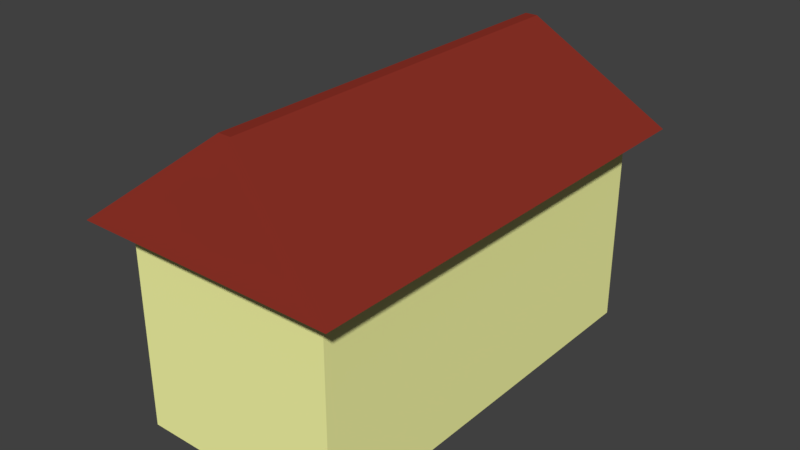 # Source: house_1.blend  (saved by Blender 2.78.0; exported with 4.5.12 LTS)
import bpy
from mathutils import Matrix  # noqa: F401  (used for matrix-valued properties, if any)

bpy.ops.wm.read_factory_settings(use_empty=True)
scene = bpy.context.scene
scene.name = 'Scene'

# ---- collections
col_collection_1 = bpy.data.collections.new('Collection 1'); scene.collection.children.link(col_collection_1)

# ---- materials (node trees are filled in below, after node groups)
mat_frame = bpy.data.materials.new('Frame')
mat_frame.alpha_threshold = 0.0
mat_frame.use_transparent_shadow = False
mat_frame.roughness = 0.5
mat_frame.line_color = (0.0, 0.0, 0.0, 1.0)
mat_walls = bpy.data.materials.new('Walls')
mat_walls.alpha_threshold = 0.0
mat_walls.use_transparent_shadow = False
mat_walls.diffuse_color = (0.9825, 1.0, 0.4009, 1.0)
mat_walls.roughness = 0.5
mat_roof = bpy.data.materials.new('Roof')
mat_roof.alpha_threshold = 0.0
mat_roof.use_transparent_shadow = False
mat_roof.diffuse_color = (0.2598, 0.03081, 0.01975, 1.0)
mat_roof.roughness = 0.5

# ---- material node trees

# ---- world
world_world = bpy.data.worlds.new('World'); scene.world = world_world
world_world.color = (0.05088, 0.05088, 0.05088)
world_world.use_sun_shadow = False
world_world.sun_shadow_jitter_overblur = 0.0
world_world.cycles.sampling_method = 'MANUAL'

# ---- meshes
me_cube = bpy.data.meshes.new('Cube')
me_cube.from_pydata([(1.0, 1.0, -1.0), (0.1623, -1.157, 0.2248), (-0.1624, -1.157, 0.2248), (-1.0, 1.0, -1.0), (0.938, 0.06018, 1.874), (0.938, -0.06018, 1.874), (-0.938, 0.06018, 1.874), (-0.938, -0.06018, 1.874), (1.0, 1.0, 0.9681), (1.118, 1.256, 0.9509), (1.118, -1.256, 0.9509), (0.1994, -1.0, 0.2833), (-1.118, -1.256, 0.9509), (-0.1994, -1.0, 0.2833), (-1.0, 1.0, 0.9681), (-1.118, 1.256, 0.9509), (1.0, -1.0, -1.0), (-1.0, -1.0, -1.0), (-1.0, -1.0, 0.9681), (1.0, -1.0, 0.9681), (-0.1999, -1.0, -1.0), (0.1995, -1.0, -1.0), (0.1625, -1.157, -0.9415), (-0.1628, -1.157, -0.9415), (0.1995, -1.157, -1.0), (-0.1999, -1.157, -1.0), (-0.1994, -1.157, 0.2833), (0.1994, -1.157, 0.2833), (0.1625, -1.077, -0.9415), (-0.1628, -1.077, -0.9415), (-0.1624, -1.077, 0.2248), (0.1623, -1.077, 0.2248)], [], [(0, 16, 21, 20, 17, 3), (17, 18, 14, 3), (9, 15, 6, 4), (12, 10, 5, 7), (15, 12, 7, 6), (0, 8, 19, 16), (4, 6, 7, 5), (11, 21, 16, 19), (10, 9, 4, 5), (9, 10, 19, 8), (8, 14, 15, 9), (10, 12, 18, 19), (12, 15, 14, 18), (8, 0, 3, 14), (2, 23, 29, 30), (13, 11, 19, 18), (13, 20, 25, 26), (20, 21, 24, 25), (13, 18, 17, 20), (11, 13, 26, 27), (21, 11, 27, 24), (22, 23, 25, 24), (2, 1, 27, 26), (23, 2, 26, 25), (1, 22, 24, 27), (30, 29, 28, 31), (23, 22, 28, 29), (22, 1, 31, 28), (1, 2, 30, 31)])
me_cube.polygons.foreach_set('material_index', [1, 1, 2, 2, 2, 1, 2, 1, 2, 2, 2, 2, 2, 1, 0, 1, 0, 0, 1, 0, 0, 0, 0, 0, 0, 1, 0, 0, 0])
me_cube.materials.append(mat_frame)
me_cube.materials.append(mat_walls)
me_cube.materials.append(mat_roof)
me_cube.use_remesh_preserve_volume = False
me_cube.use_remesh_preserve_attributes = False
me_cube.use_mirror_vertex_groups = False
me_cube.update()

# ---- objects
ob_house_1 = bpy.data.objects.new('house_1', me_cube)

# ---- transforms, parenting, visibility, modifiers, constraints
ob_house_1.location = (0.0, 0.0, 1.013)
ob_house_1.rotation_euler = (0.0, -0.0, -1.571)
ob_house_1.scale = (2.009, 1.0, 1.0)
ob_house_1.lock_rotations_4d = False
ob_house_1.empty_display_type = 'ARROWS'
ob_house_1.lineart.crease_threshold = 0.0

# ---- collection membership
col_collection_1.objects.link(ob_house_1)

# ---- scene / render settings (as saved in the file)
scene.frame_start = 1; scene.frame_end = 250; scene.frame_set(1)
scene.render.engine = 'BLENDER_EEVEE_NEXT'
scene.render.resolution_percentage = 50
scene.render.dither_intensity = 0.0
scene.cycles.use_denoising = False
scene.cycles.samples = 128
scene.cycles.sampling_pattern = 'TABULATED_SOBOL'
scene.cycles.light_sampling_threshold = 0.0
scene.cycles.use_adaptive_sampling = False
scene.cycles.use_light_tree = False
scene.cycles.blur_glossy = 0.0
scene.cycles.sample_clamp_indirect = 0.0
scene.view_settings.view_transform = 'Standard'
bpy.context.view_layer.update()

# ---- added for rendering (the .blend has no active camera and no usable light): camera, sun
cam_auto = bpy.data.cameras.new('AutoCamera')
cam_auto.lens = 50.0
cam_auto.sensor_width = 36.0
cam_auto.clip_end = 1000.0
ob_auto_camera = bpy.data.objects.new('AutoCamera', cam_auto)
scene.collection.objects.link(ob_auto_camera)
ob_auto_camera.location = (5.45383, -6.5446, 5.81342)
ob_auto_camera.rotation_euler = (1.09748, -7.21219e-08, 0.694738)
scene.camera = ob_auto_camera
light_auto_sun = bpy.data.lights.new('AutoSun', 'SUN')
light_auto_sun.energy = 3.0
light_auto_sun.angle = 0.0523599
ob_auto_sun = bpy.data.objects.new('AutoSun', light_auto_sun)
scene.collection.objects.link(ob_auto_sun)
ob_auto_sun.rotation_euler = (0.872665, 0.174533, 0.523599)
bpy.context.view_layer.update()
